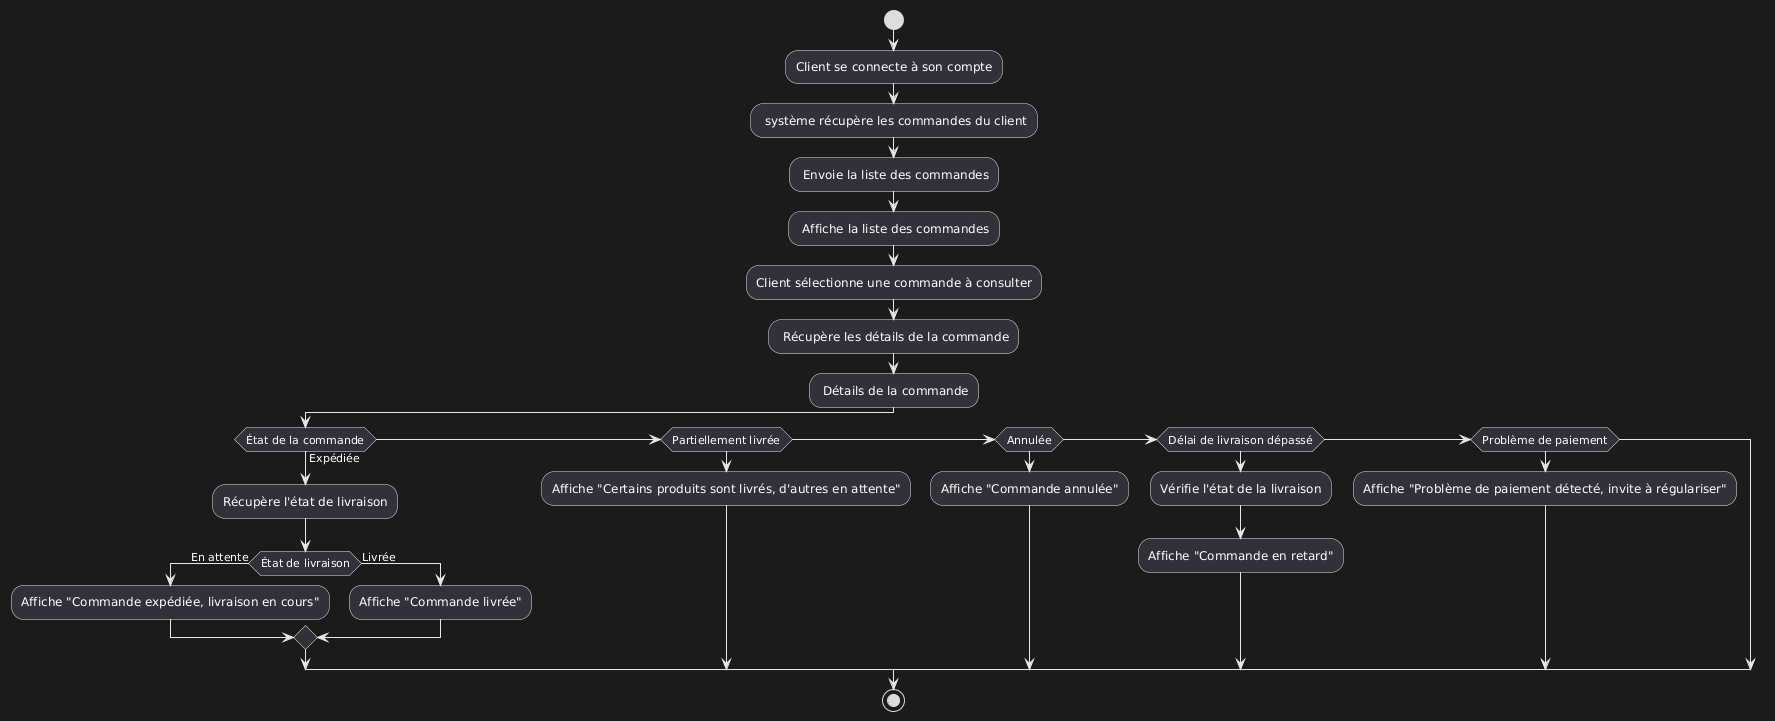

The diagram above was rendered by PlantUML. Its source (embedded in the PNG):
@startuml
start

:Client se connecte à son compte;
: système récupère les commandes du client;
: Envoie la liste des commandes;
: Affiche la liste des commandes;

:Client sélectionne une commande à consulter;

: Récupère les détails de la commande;
: Détails de la commande;

if (État de la commande) then (Expédiée)
    :Récupère l'état de livraison;
    if (État de livraison) then (En attente)
        :Affiche "Commande expédiée, livraison en cours";
    else (Livrée)
        :Affiche "Commande livrée";
    endif
else if (Partiellement livrée) then
    :Affiche "Certains produits sont livrés, d'autres en attente";
else if (Annulée) then
    :Affiche "Commande annulée";
else if (Délai de livraison dépassé) then
    :Vérifie l'état de la livraison;
    :Affiche "Commande en retard";
else if (Problème de paiement) then
    :Affiche "Problème de paiement détecté, invite à régulariser";
endif

stop
@enduml